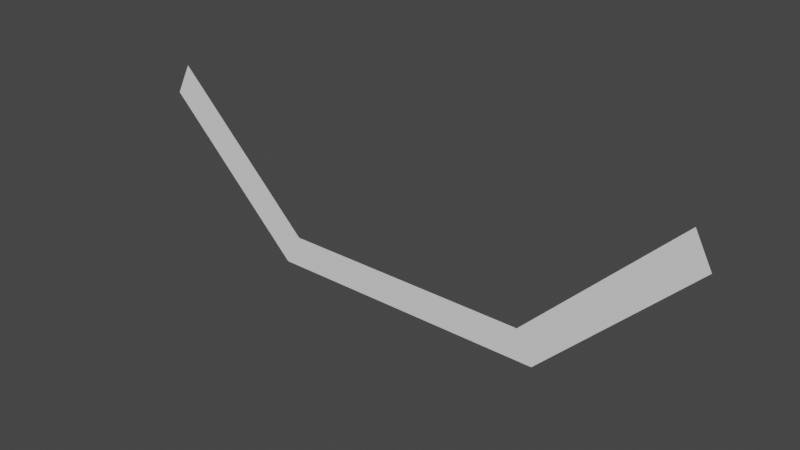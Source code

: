 # Source: road-template-basin1.blend  (saved by Blender 2.80.75; exported with 4.5.12 LTS)
import bpy
from mathutils import Matrix  # noqa: F401  (used for matrix-valued properties, if any)

bpy.ops.wm.read_factory_settings(use_empty=True)
scene = bpy.context.scene
scene.name = 'Scene'

# ---- collections
col_collection = bpy.data.collections.new('Collection'); scene.collection.children.link(col_collection)

# ---- world
world_world = bpy.data.worlds.new('World'); scene.world = world_world
world_world.use_nodes = True; world_world.node_tree.nodes.clear()
_N = world_world.node_tree.nodes; _L = world_world.node_tree.links
n0 = _N.new('ShaderNodeOutputWorld'); n0.name = 'World Output'; n0.location = (300, 300)
n1 = _N.new('ShaderNodeBackground'); n1.name = 'Background'; n1.location = (10, 300)
n1.inputs[0].default_value = (0.05088, 0.05088, 0.05088, 1.0)
_L.new(n1.outputs[0], n0.inputs[0])
n0.is_active_output = True
world_world.color = (0.05088, 0.05088, 0.05088)
world_world.use_sun_shadow = False
world_world.sun_shadow_jitter_overblur = 0.0

# ---- meshes
me_plane = bpy.data.meshes.new('Plane')
me_plane.from_pydata([(17.07, -1.27e-06, 9.994), (9.051, 6.176e-08, -0.999), (18.12, -1.147e-06, 7.996), (8.001, -6.176e-08, 0.999), (0.0, 4.371e-08, -1.0), (0.0, -4.371e-08, 1.0)], [], [(4, 1, 3, 5), (3, 1, 2, 0)])
me_plane.polygons.foreach_set('use_smooth', [True] * 2)
_uv = me_plane.uv_layers.new(name='UVMap')
_uv.uv.foreach_set('vector', [0.5, 0.0, 1.0, 0.0, 1.0, 1.0, 0.5, 1.0, 1.0, 1.0, 1.0, 0.0, 1.0, 0.0, 1.0, 1.0])
me_plane.use_remesh_preserve_volume = False
me_plane.use_remesh_preserve_attributes = False
me_plane.use_mirror_vertex_groups = False
me_plane.update()

# ---- objects
ob_road_template_basin1 = bpy.data.objects.new('road-template-basin1', me_plane)

# ---- transforms, parenting, visibility, modifiers, constraints
ob_road_template_basin1.location = (0.0, 0.0, 0.0)
ob_road_template_basin1.lineart.crease_threshold = 0.0
_m = ob_road_template_basin1.modifiers.new('Mirror', 'MIRROR')
_m.use_clip = True

# ---- collection membership
col_collection.objects.link(ob_road_template_basin1)

# ---- scene / render settings (as saved in the file)
scene.frame_start = 1; scene.frame_end = 250; scene.frame_set(1)
scene.render.engine = 'BLENDER_EEVEE_NEXT'
scene.cycles.use_denoising = False
scene.cycles.samples = 128
scene.cycles.sampling_pattern = 'TABULATED_SOBOL'
scene.cycles.use_adaptive_sampling = False
scene.cycles.use_light_tree = False
scene.view_settings.view_transform = 'Filmic'
bpy.context.view_layer.update()

# ---- added for rendering (the .blend has no active camera and no usable light): camera, sun
cam_auto = bpy.data.cameras.new('AutoCamera')
cam_auto.lens = 50.0
cam_auto.sensor_width = 36.0
cam_auto.clip_end = 1000.0
ob_auto_camera = bpy.data.objects.new('AutoCamera', cam_auto)
scene.collection.objects.link(ob_auto_camera)
ob_auto_camera.location = (35.0466, -42.0559, 32.5343)
ob_auto_camera.rotation_euler = (1.09748, -7.21219e-08, 0.694738)
scene.camera = ob_auto_camera
light_auto_sun = bpy.data.lights.new('AutoSun', 'SUN')
light_auto_sun.energy = 3.0
light_auto_sun.angle = 0.0523599
ob_auto_sun = bpy.data.objects.new('AutoSun', light_auto_sun)
scene.collection.objects.link(ob_auto_sun)
ob_auto_sun.rotation_euler = (0.872665, 0.174533, 0.523599)
bpy.context.view_layer.update()
